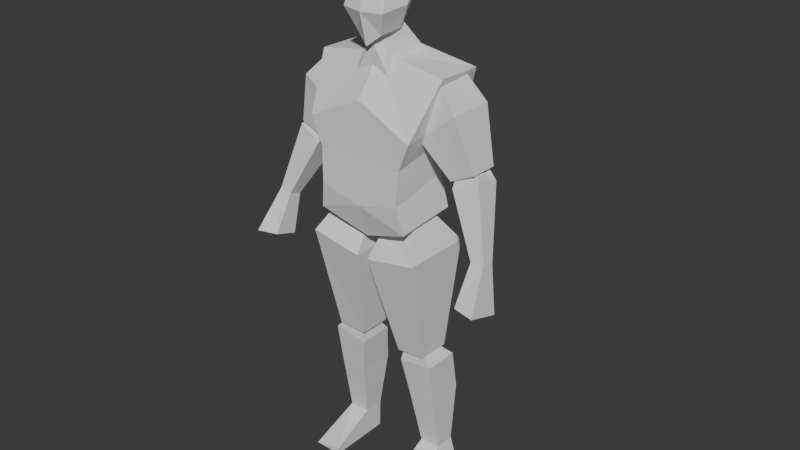 # Source: soldier.blend  (saved by Blender 4.2.66; exported with 4.5.12 LTS)
import bpy
from mathutils import Matrix  # noqa: F401  (used for matrix-valued properties, if any)

bpy.ops.wm.read_factory_settings(use_empty=True)
scene = bpy.context.scene
scene.name = 'Scene'

# ---- collections
col_collection = bpy.data.collections.new('Collection'); scene.collection.children.link(col_collection)

# ---- world
world_world = bpy.data.worlds.new('World'); scene.world = world_world
world_world.use_nodes = True; world_world.node_tree.nodes.clear()
_N = world_world.node_tree.nodes; _L = world_world.node_tree.links
n0 = _N.new('ShaderNodeOutputWorld'); n0.name = 'World Output'; n0.location = (300, 300)
n1 = _N.new('ShaderNodeBackground'); n1.name = 'Background'; n1.location = (10, 300)
n1.inputs[0].default_value = (0.05088, 0.05088, 0.05088, 1.0)
_L.new(n1.outputs[0], n0.inputs[0])
n0.is_active_output = True
world_world.color = (0.05088, 0.05088, 0.05088)
world_world.sun_shadow_jitter_overblur = 0.0

# ---- meshes
me_cube_001 = bpy.data.meshes.new('Cube.001')
me_cube_001.from_pydata([(0.2044, -0.1406, 1.375), (0.1575, 0.09004, 1.193), (0.1636, 0.1272, 1.32), (0.2018, 0.1625, 1.419), (0.1774, -0.1309, 1.046), (0.248, -0.02651, 1.568), (0.1774, 0.1066, 1.065), (0.2489, 0.1434, 1.564), (0.0, 0.1412, 0.9846), (0.0, 0.08375, 1.63), (0.0, -0.1044, 0.9816), (0.0, -0.03735, 1.613), (0.1636, -0.139, 1.273), (0.1575, -0.1456, 1.146), (0.0, -0.1375, 1.472), (0.0, -0.139, 1.259), (0.0, -0.1456, 1.108), (0.0, 0.1625, 1.438), (0.0, 0.1272, 1.306), (0.0, 0.07418, 1.155), (0.4499, -0.01512, 0.9927), (0.4499, -0.06254, 1.008), (0.4006, -0.01704, 0.9866), (0.4006, -0.06445, 1.002), (0.3221, 0.07285, 1.32), (0.3825, 0.08649, 1.228), (0.3221, 0.03002, 1.306), (0.3825, -0.01089, 1.259), (0.2849, 0.06529, 1.296), (0.2919, 0.07235, 1.183), (0.2849, 0.02245, 1.282), (0.2919, -0.02504, 1.214), (0.2148, -0.008994, 0.3432), (0.1113, -0.008994, 0.3342), (0.1113, 0.1286, 0.3342), (0.2148, 0.1286, 0.3432), (0.0876, -0.03279, 0.4827), (0.1001, -0.02693, 0.5449), (0.0876, 0.09851, 0.4827), (0.1001, 0.04908, 0.5449), (0.2179, -0.03279, 0.4992), (0.176, -0.02693, 0.549), (0.2179, 0.09851, 0.4992), (0.176, 0.04908, 0.549), (0.1349, 0.03014, 0.1163), (0.1349, 0.1077, 0.1163), (0.2118, 0.03014, 0.1179), (0.2118, 0.1077, 0.1179), (0.02295, -0.1327, 0.9089), (0.03514, -0.0567, 1.004), (0.02295, 0.1327, 0.9089), (0.03514, 0.0567, 1.004), (0.2163, -0.1327, 0.9441), (0.1611, -0.0567, 1.051), (0.2163, 0.1327, 0.9441), (0.1611, 0.0567, 1.051), (0.08228, -0.04015, 0.5268), (0.08228, 0.08275, 0.5268), (0.1909, -0.04015, 0.5331), (0.1909, 0.08275, 0.5331), (0.1744, -0.05181, 1.362), (0.1299, -0.03203, 1.476), (0.1744, 0.1214, 1.362), (0.1299, 0.1016, 1.476), (0.3116, -0.05181, 1.468), (0.2309, -0.0264, 1.551), (0.3116, 0.1214, 1.468), (0.2309, 0.1016, 1.564), (0.2775, -0.01648, 1.231), (0.2775, 0.08608, 1.231), (0.3695, -0.01648, 1.276), (0.3695, 0.08608, 1.276), (0.3989, -0.1433, 0.8676), (0.4794, -0.1607, 0.8644), (0.4794, -0.03438, 0.8246), (0.3989, -0.05565, 0.84), (0.1371, 0.1077, 0.008204), (0.1371, 0.03014, 0.008204), (0.244, 0.1077, 0.009749), (0.244, 0.03014, 0.009749), (0.1349, -0.1352, 0.03417), (0.244, -0.1352, 0.009749), (0.1371, -0.1352, 0.008204), (0.0, 0.005581, 1.658), (0.0, -0.02588, 1.904), (0.07591, -0.0236, 1.887), (0.05775, 0.001781, 1.687), (0.04773, -0.08158, 1.678), (0.06329, -0.07284, 1.856), (0.0418, 0.06867, 1.745), (0.07591, 0.04507, 1.884), (0.0, 0.06853, 1.724), (0.0, 0.04279, 1.902), (0.0, -0.09729, 1.639), (0.0, -0.0849, 1.883), (0.09486, -0.008329, 1.771), (0.06396, 0.07779, 1.805), (0.07953, -0.1097, 1.758), (0.0, -0.1258, 1.755), (0.0, 0.07665, 1.827), (0.07958, -0.06556, 1.515), (0.02541, -0.04996, 1.675), (0.07958, 0.09272, 1.605), (0.05296, 0.005786, 1.718), (0.0, 0.08132, 1.615), (0.0, 0.04598, 1.717), (0.0, -0.06556, 1.565), (0.0, -0.07118, 1.655)], [], [(6, 1, 13, 4), (17, 9, 7, 3), (3, 7, 5, 0), (12, 0, 14, 15), (8, 6, 4, 10), (13, 12, 15, 16), (7, 9, 11, 5), (1, 2, 12, 13), (0, 5, 11, 14), (4, 13, 16, 10), (2, 3, 0, 12), (8, 19, 1, 6), (19, 18, 2, 1), (18, 17, 3, 2), (25, 27, 21, 20), (29, 25, 20, 22), (29, 28, 24, 25), (31, 29, 22, 23), (27, 26, 30, 31), (24, 28, 30, 26), (31, 30, 28, 29), (27, 31, 23, 21), (25, 24, 26, 27), (23, 22, 75, 72), (42, 40, 32, 35), (38, 42, 35, 34), (40, 36, 33, 32), (36, 38, 34, 33), (36, 37, 39, 38), (38, 39, 43, 42), (42, 43, 41, 40), (40, 41, 37, 36), (34, 35, 47, 45), (43, 39, 37, 41), (44, 45, 76, 77), (33, 34, 45, 44), (35, 32, 46, 47), (32, 33, 44, 46), (48, 49, 51, 50), (50, 51, 55, 54), (54, 55, 53, 52), (52, 53, 49, 48), (50, 54, 59, 57), (55, 51, 49, 53), (57, 59, 58, 56), (48, 50, 57, 56), (54, 52, 58, 59), (52, 48, 56, 58), (60, 61, 63, 62), (62, 63, 67, 66), (66, 67, 65, 64), (64, 65, 61, 60), (62, 66, 71, 69), (67, 63, 61, 65), (69, 71, 70, 68), (60, 62, 69, 68), (66, 64, 70, 71), (64, 60, 68, 70), (75, 74, 73, 72), (21, 23, 72, 73), (20, 21, 73, 74), (22, 20, 74, 75), (76, 78, 79, 77), (79, 46, 81), (45, 47, 78, 76), (47, 46, 79, 78), (81, 80, 82), (46, 44, 80, 81), (44, 77, 82, 80), (77, 79, 81, 82), (87, 97, 98, 93), (99, 92, 90, 96), (95, 85, 88, 97), (96, 90, 85, 95), (83, 86, 87, 93), (91, 89, 86, 83), (85, 84, 94, 88), (89, 96, 95, 86), (97, 88, 94, 98), (90, 92, 84, 85), (86, 95, 97, 87), (91, 99, 96, 89), (104, 105, 103, 102), (102, 103, 101, 100), (104, 102, 100, 106), (103, 105, 107, 101), (100, 101, 107, 106)])
_uv = me_cube_001.uv_layers.new(name='UVMap')
_uv.uv.foreach_set('vector', [0.375, 0.5, 0.4375, 0.5, 0.4375, 0.75, 0.375, 0.75, 0.5625, 0.375, 0.625, 0.375, 0.625, 0.5, 0.5625, 0.5, 0.5625, 0.5, 0.625, 0.5, 0.625, 0.75, 0.5625, 0.75, 0.5, 0.75, 0.5625, 0.75, 0.5625, 0.875, 0.5, 0.875, 0.25, 0.5, 0.375, 0.5, 0.375, 0.75, 0.25, 0.75, 0.4375, 0.75, 0.5, 0.75, 0.5, 0.875, 0.4375, 0.875, 0.625, 0.5, 0.75, 0.5, 0.75, 0.75, 0.625, 0.75, 0.4375, 0.5, 0.5, 0.5, 0.5, 0.75, 0.4375, 0.75, 0.5625, 0.75, 0.625, 0.75, 0.625, 0.875, 0.5625, 0.875, 0.375, 0.75, 0.4375, 0.75, 0.4375, 0.875, 0.375, 0.875, 0.5, 0.5, 0.5625, 0.5, 0.5625, 0.75, 0.5, 0.75, 0.375, 0.375, 0.4375, 0.375, 0.4375, 0.5, 0.375, 0.5, 0.4375, 0.375, 0.5, 0.375, 0.5, 0.5, 0.4375, 0.5, 0.5, 0.375, 0.5625, 0.375, 0.5625, 0.5, 0.5, 0.5, 0.375, 0.5, 0.375, 0.75, 0.375, 0.75, 0.375, 0.5, 0.375, 0.25, 0.375, 0.5, 0.375, 0.5, 0.375, 0.25, 0.375, 0.25, 0.625, 0.25, 0.625, 0.5, 0.375, 0.5, 0.375, 0.0, 0.375, 0.25, 0.375, 0.25, 0.375, 0.0, 0.375, 0.75, 0.625, 0.75, 0.625, 1.0, 0.375, 1.0, 0.625, 0.5, 0.875, 0.5, 0.875, 0.75, 0.625, 0.75, 0.375, 0.0, 0.625, 0.0, 0.625, 0.25, 0.375, 0.25, 0.375, 0.75, 0.375, 1.0, 0.375, 1.0, 0.375, 0.75, 0.375, 0.5, 0.625, 0.5, 0.625, 0.75, 0.375, 0.75, 0.375, 0.0, 0.375, 0.25, 0.375, 0.25, 0.375, 0.0, 0.375, 0.5, 0.375, 0.75, 0.375, 0.75, 0.375, 0.5, 0.375, 0.25, 0.375, 0.5, 0.375, 0.5, 0.375, 0.25, 0.375, 0.75, 0.375, 1.0, 0.375, 1.0, 0.375, 0.75, 0.375, 0.0, 0.375, 0.25, 0.375, 0.25, 0.375, 0.0, 0.375, 0.0, 0.625, 0.0, 0.625, 0.25, 0.375, 0.25, 0.375, 0.25, 0.625, 0.25, 0.625, 0.5, 0.375, 0.5, 0.375, 0.5, 0.625, 0.5, 0.625, 0.75, 0.375, 0.75, 0.375, 0.75, 0.625, 0.75, 0.625, 1.0, 0.375, 1.0, 0.375, 0.25, 0.375, 0.5, 0.375, 0.5, 0.375, 0.25, 0.625, 0.5, 0.875, 0.5, 0.875, 0.75, 0.625, 0.75, 0.375, 0.0, 0.375, 0.25, 0.375, 0.25, 0.375, 0.0, 0.375, 0.0, 0.375, 0.25, 0.375, 0.25, 0.375, 0.0, 0.375, 0.5, 0.375, 0.75, 0.375, 0.75, 0.375, 0.5, 0.375, 0.75, 0.375, 1.0, 0.375, 1.0, 0.375, 0.75, 0.375, 0.0, 0.625, 0.0, 0.625, 0.25, 0.375, 0.25, 0.375, 0.25, 0.625, 0.25, 0.625, 0.5, 0.375, 0.5, 0.375, 0.5, 0.625, 0.5, 0.625, 0.75, 0.375, 0.75, 0.375, 0.75, 0.625, 0.75, 0.625, 1.0, 0.375, 1.0, 0.375, 0.25, 0.375, 0.5, 0.375, 0.5, 0.375, 0.25, 0.625, 0.5, 0.875, 0.5, 0.875, 0.75, 0.625, 0.75, 0.125, 0.5, 0.375, 0.5, 0.375, 0.75, 0.125, 0.75, 0.375, 0.0, 0.375, 0.25, 0.375, 0.25, 0.375, 0.0, 0.375, 0.5, 0.375, 0.75, 0.375, 0.75, 0.375, 0.5, 0.375, 0.75, 0.375, 1.0, 0.375, 1.0, 0.375, 0.75, 0.375, 0.0, 0.625, 0.0, 0.625, 0.25, 0.375, 0.25, 0.375, 0.25, 0.625, 0.25, 0.625, 0.5, 0.375, 0.5, 0.375, 0.5, 0.625, 0.5, 0.625, 0.75, 0.375, 0.75, 0.375, 0.75, 0.625, 0.75, 0.625, 1.0, 0.375, 1.0, 0.375, 0.25, 0.375, 0.5, 0.375, 0.5, 0.375, 0.25, 0.625, 0.5, 0.875, 0.5, 0.875, 0.75, 0.625, 0.75, 0.125, 0.5, 0.375, 0.5, 0.375, 0.75, 0.125, 0.75, 0.375, 0.0, 0.375, 0.25, 0.375, 0.25, 0.375, 0.0, 0.375, 0.5, 0.375, 0.75, 0.375, 0.75, 0.375, 0.5, 0.375, 0.75, 0.375, 1.0, 0.375, 1.0, 0.375, 0.75, 0.125, 0.5, 0.375, 0.5, 0.375, 0.75, 0.125, 0.75, 0.375, 0.75, 0.375, 1.0, 0.375, 1.0, 0.375, 0.75, 0.375, 0.5, 0.375, 0.75, 0.375, 0.75, 0.375, 0.5, 0.375, 0.25, 0.375, 0.5, 0.375, 0.5, 0.375, 0.25, 0.125, 0.5, 0.375, 0.5, 0.375, 0.75, 0.125, 0.75, 0.375, 0.75, 0.375, 0.75, 0.375, 0.75, 0.375, 0.25, 0.375, 0.5, 0.375, 0.5, 0.375, 0.25, 0.375, 0.5, 0.375, 0.75, 0.375, 0.75, 0.375, 0.5, 0.375, 0.75, 0.375, 1.0, 0.375, 1.0, 0.375, 0.75, 0.375, 1.0, 0.375, 1.0, 0.375, 0.75, 0.375, 0.0, 0.375, 0.0, 0.375, 0.0, 0.375, 0.0, 0.125, 0.75, 0.375, 0.75, 0.375, 0.75, 0.125, 0.75, 0.375, 0.75, 0.5, 0.75, 0.5, 0.875, 0.375, 0.875, 0.5, 0.375, 0.625, 0.375, 0.625, 0.5, 0.5, 0.5, 0.5, 0.625, 0.625, 0.625, 0.625, 0.75, 0.5, 0.75, 0.5, 0.5, 0.625, 0.5, 0.625, 0.625, 0.5, 0.625, 0.25, 0.625, 0.375, 0.625, 0.375, 0.75, 0.25, 0.75, 0.25, 0.5, 0.375, 0.5, 0.375, 0.625, 0.25, 0.625, 0.625, 0.625, 0.75, 0.625, 0.75, 0.75, 0.625, 0.75, 0.375, 0.5, 0.5, 0.5, 0.5, 0.625, 0.375, 0.625, 0.5, 0.75, 0.625, 0.75, 0.625, 0.875, 0.5, 0.875, 0.625, 0.5, 0.75, 0.5, 0.75, 0.625, 0.625, 0.625, 0.375, 0.625, 0.5, 0.625, 0.5, 0.75, 0.375, 0.75, 0.375, 0.375, 0.5, 0.375, 0.5, 0.5, 0.375, 0.5, 0.375, 0.375, 0.625, 0.375, 0.625, 0.5, 0.375, 0.5, 0.375, 0.5, 0.625, 0.5, 0.625, 0.75, 0.375, 0.75, 0.25, 0.5, 0.375, 0.5, 0.375, 0.75, 0.25, 0.75, 0.625, 0.5, 0.75, 0.5, 0.75, 0.75, 0.625, 0.75, 0.375, 0.75, 0.625, 0.75, 0.625, 0.875, 0.375, 0.875])
me_cube_001.update()
arm_armature = bpy.data.armatures.new('Armature')  # bones are not reproduced

# ---- objects
ob_empty = bpy.data.objects.new('Empty', None)
ob_empty_001 = bpy.data.objects.new('Empty.001', None)
ob_cube = bpy.data.objects.new('Cube', me_cube_001)
ob_armature = bpy.data.objects.new('Armature', arm_armature)

# ---- transforms, parenting, visibility, modifiers, constraints
ob_empty.location = (0.8964, 2.275, 0.9532)
ob_empty.rotation_euler = (1.571, -5.425e-15, 1.241e-07)
ob_empty.scale = (0.5687, 0.5687, 0.5687)
ob_empty.empty_display_type = 'IMAGE'
ob_empty.empty_display_size = 5.0
ob_empty_001.location = (-2.275, 0.1109, 0.9532)
ob_empty_001.rotation_euler = (1.571, -5.425e-15, 1.571)
ob_empty_001.scale = (0.5687, 0.5687, 0.5687)
ob_empty_001.empty_display_type = 'IMAGE'
ob_empty_001.empty_display_size = 5.0
ob_cube.parent = ob_armature
ob_cube.matrix_parent_inverse = Matrix(((1.0, -0.0, 0.0, -0.0), (-0.0, 1.0, -0.0, 0.0), (0.0, -0.0, 1.0, -1.003), (-0.0, 0.0, -0.0, 1.0)))
ob_cube.location = (0.0, 0.0, 0.0)
_vg = ob_cube.vertex_groups.new(name='body')
_vg.add([0, 1, 2, 3, 4, 5, 6, 7, 8, 9, 10, 11, 12, 13, 14, 15, 16, 17, 18, 19], 1.0, 'REPLACE')
_vg = ob_cube.vertex_groups.new(name='head')
_vg.add([83, 84, 85, 86, 87, 88, 89, 90, 91, 92, 93, 94, 95, 96, 97, 98, 99, 100, 101, 102, 103, 104, 105, 106, 107], 1.0, 'REPLACE')
_vg = ob_cube.vertex_groups.new(name='upperarm.l')
_vg.add([60, 61, 62, 63, 64, 65, 66, 67, 68, 69, 70, 71], 1.0, 'REPLACE')
_vg = ob_cube.vertex_groups.new(name='lowerarm.l')
_vg.add([20, 21, 22, 23, 24, 25, 26, 27, 28, 29, 30, 31, 72, 73, 74, 75], 1.0, 'REPLACE')
_vg = ob_cube.vertex_groups.new(name='upperleg.l')
_vg.add([48, 49, 50, 51, 52, 53, 54, 55, 56, 57, 58, 59], 1.0, 'REPLACE')
_vg = ob_cube.vertex_groups.new(name='lowerleg.l')
_vg.add([32, 33, 34, 35, 36, 37, 38, 39, 40, 41, 42, 43, 44, 45, 46, 47], 1.0, 'REPLACE')
_vg = ob_cube.vertex_groups.new(name='foot.l')
_vg.add([76, 77, 78, 79, 80, 81, 82], 1.0, 'REPLACE')
_vg = ob_cube.vertex_groups.new(name='upperarm.r')
_vg = ob_cube.vertex_groups.new(name='lowerarm.r')
_vg = ob_cube.vertex_groups.new(name='upperleg.r')
_vg = ob_cube.vertex_groups.new(name='lowerleg.r')
_vg = ob_cube.vertex_groups.new(name='foot.r')
_m = ob_cube.modifiers.new('Mirror', 'MIRROR')
_m.use_clip = True
_m = ob_cube.modifiers.new('Armature', 'ARMATURE')
_m.object = ob_armature
ob_armature.location = (0.0, 0.0, 1.003)
ob_armature.show_in_front = True

# ---- collection membership
col_collection.objects.link(ob_empty)
col_collection.objects.link(ob_empty_001)
col_collection.objects.link(ob_cube)
col_collection.objects.link(ob_armature)

# ---- scene / render settings (as saved in the file)
scene.frame_start = 0; scene.frame_end = 39; scene.frame_set(8)
scene.render.engine = 'BLENDER_EEVEE_NEXT'
bpy.context.view_layer.update()

# ---- added for rendering (the .blend has no active camera and no usable light): camera, sun
cam_auto = bpy.data.cameras.new('AutoCamera')
cam_auto.lens = 50.0
cam_auto.sensor_width = 36.0
cam_auto.clip_end = 1000.0
ob_auto_camera = bpy.data.objects.new('AutoCamera', cam_auto)
scene.collection.objects.link(ob_auto_camera)
ob_auto_camera.location = (2.20213, -2.57622, 2.71483)
ob_auto_camera.rotation_euler = (1.09748, -7.21219e-08, 0.694738)
scene.camera = ob_auto_camera
light_auto_sun = bpy.data.lights.new('AutoSun', 'SUN')
light_auto_sun.energy = 3.0
light_auto_sun.angle = 0.0523599
ob_auto_sun = bpy.data.objects.new('AutoSun', light_auto_sun)
scene.collection.objects.link(ob_auto_sun)
ob_auto_sun.rotation_euler = (0.872665, 0.174533, 0.523599)
bpy.context.view_layer.update()
